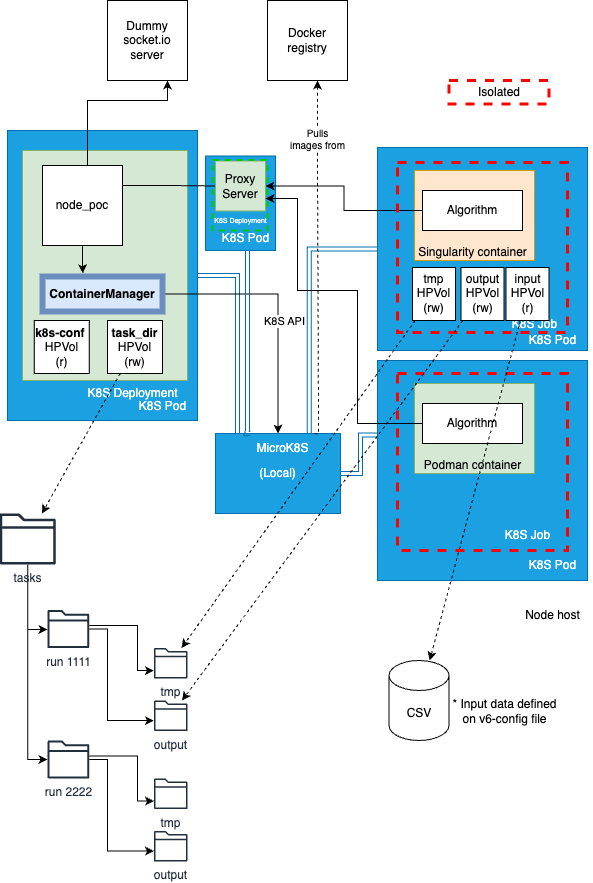

The diagram above was exported from draw.io. Its source (the exported page's mxGraphModel, read from the mxfile embedded in the PNG):
<mxGraphModel dx="1578" dy="1143" grid="1" gridSize="10" guides="1" tooltips="1" connect="1" arrows="1" fold="1" page="1" pageScale="1" pageWidth="1654" pageHeight="2336" math="0" shadow="0">
  <root>
    <mxCell id="0" />
    <mxCell id="1" parent="0" />
    <mxCell id="2" value="" style="rounded=0;whiteSpace=wrap;html=1;fillColor=#1ba1e2;fontColor=#ffffff;strokeColor=#006EAF;" vertex="1" parent="1">
      <mxGeometry x="1038" y="1585.5" width="70" height="94.5" as="geometry" />
    </mxCell>
    <mxCell id="3" style="edgeStyle=orthogonalEdgeStyle;rounded=0;orthogonalLoop=1;jettySize=auto;html=1;entryX=0.75;entryY=0;entryDx=0;entryDy=0;shape=link;fillColor=#1ba1e2;strokeColor=#006EAF;" edge="1" source="4" target="30" parent="1">
      <mxGeometry relative="1" as="geometry" />
    </mxCell>
    <mxCell id="4" value="" style="rounded=0;whiteSpace=wrap;html=1;fillColor=#1ba1e2;fontColor=#ffffff;strokeColor=#006EAF;" vertex="1" parent="1">
      <mxGeometry x="1210" y="1577" width="210" height="203" as="geometry" />
    </mxCell>
    <mxCell id="5" value="" style="rounded=0;whiteSpace=wrap;html=1;fillColor=#1ba1e2;fontColor=#ffffff;strokeColor=#006EAF;" vertex="1" parent="1">
      <mxGeometry x="840" y="1560" width="190" height="290" as="geometry" />
    </mxCell>
    <mxCell id="6" value="" style="rounded=0;whiteSpace=wrap;html=1;fillColor=#d5e8d4;strokeColor=#82b366;" vertex="1" parent="1">
      <mxGeometry x="855" y="1580" width="165" height="230" as="geometry" />
    </mxCell>
    <mxCell id="7" style="edgeStyle=orthogonalEdgeStyle;rounded=0;orthogonalLoop=1;jettySize=auto;html=1;exitX=1;exitY=0.25;exitDx=0;exitDy=0;entryX=0;entryY=0.5;entryDx=0;entryDy=0;endArrow=none;endFill=0;" edge="1" source="8" target="10" parent="1">
      <mxGeometry relative="1" as="geometry" />
    </mxCell>
    <mxCell id="8" value="node_poc" style="whiteSpace=wrap;html=1;aspect=fixed;" vertex="1" parent="1">
      <mxGeometry x="875" y="1595" width="80" height="80" as="geometry" />
    </mxCell>
    <mxCell id="9" style="edgeStyle=orthogonalEdgeStyle;rounded=0;orthogonalLoop=1;jettySize=auto;html=1;entryX=0.75;entryY=1;entryDx=0;entryDy=0;exitX=0.5;exitY=0;exitDx=0;exitDy=0;" edge="1" source="8" target="11" parent="1">
      <mxGeometry relative="1" as="geometry">
        <Array as="points">
          <mxPoint x="920" y="1595" />
          <mxPoint x="920" y="1530" />
          <mxPoint x="1000" y="1530" />
        </Array>
        <mxPoint x="920" y="1590" as="sourcePoint" />
      </mxGeometry>
    </mxCell>
    <mxCell id="10" value="Proxy Server" style="whiteSpace=wrap;html=1;aspect=fixed;fillColor=#d5e8d4;strokeColor=#82b366;" vertex="1" parent="1">
      <mxGeometry x="1048" y="1590.5" width="50" height="50" as="geometry" />
    </mxCell>
    <mxCell id="11" value="Dummy &lt;br&gt;socket.io&lt;br&gt;server" style="whiteSpace=wrap;html=1;aspect=fixed;" vertex="1" parent="1">
      <mxGeometry x="940" y="1430" width="80" height="80" as="geometry" />
    </mxCell>
    <mxCell id="12" value="" style="rounded=0;whiteSpace=wrap;html=1;fillColor=#ffe6cc;strokeColor=#d79b00;" vertex="1" parent="1">
      <mxGeometry x="1247" y="1600" width="120" height="90" as="geometry" />
    </mxCell>
    <mxCell id="13" value="Singularity container" style="text;html=1;align=center;verticalAlign=middle;resizable=0;points=[];autosize=1;strokeColor=none;fillColor=none;" vertex="1" parent="1">
      <mxGeometry x="1240" y="1667" width="130" height="30" as="geometry" />
    </mxCell>
    <mxCell id="14" style="edgeStyle=orthogonalEdgeStyle;rounded=0;orthogonalLoop=1;jettySize=auto;html=1;entryX=1;entryY=0.5;entryDx=0;entryDy=0;" edge="1" source="15" target="10" parent="1">
      <mxGeometry relative="1" as="geometry" />
    </mxCell>
    <mxCell id="15" value="Algorithm" style="rounded=0;whiteSpace=wrap;html=1;" vertex="1" parent="1">
      <mxGeometry x="1255" y="1620" width="100" height="40" as="geometry" />
    </mxCell>
    <mxCell id="16" value="K8S Pod" style="text;html=1;align=center;verticalAlign=middle;resizable=0;points=[];autosize=1;strokeColor=none;fillColor=none;fontColor=#FFFFFF;" vertex="1" parent="1">
      <mxGeometry x="960" y="1820.5" width="70" height="30" as="geometry" />
    </mxCell>
    <mxCell id="17" value="K8S Deployment" style="text;html=1;align=center;verticalAlign=middle;resizable=0;points=[];autosize=1;strokeColor=none;fillColor=none;fontColor=#FFFFFF;" vertex="1" parent="1">
      <mxGeometry x="910" y="1808" width="110" height="30" as="geometry" />
    </mxCell>
    <mxCell id="18" value="" style="rounded=0;whiteSpace=wrap;html=1;dashed=1;fillColor=none;strokeColor=#FF0000;strokeWidth=3;" vertex="1" parent="1">
      <mxGeometry x="1230" y="1592" width="170" height="170" as="geometry" />
    </mxCell>
    <mxCell id="19" value="K8S Job" style="text;html=1;align=center;verticalAlign=middle;resizable=0;points=[];autosize=1;strokeColor=none;fillColor=none;fontColor=#FFFFFF;" vertex="1" parent="1">
      <mxGeometry x="1332" y="1738.5" width="70" height="30" as="geometry" />
    </mxCell>
    <mxCell id="20" value="K8S Pod" style="text;html=1;align=center;verticalAlign=middle;resizable=0;points=[];autosize=1;strokeColor=none;fillColor=none;fontColor=#FFFFFF;" vertex="1" parent="1">
      <mxGeometry x="1350" y="1754.5" width="70" height="30" as="geometry" />
    </mxCell>
    <mxCell id="21" value="" style="rounded=0;whiteSpace=wrap;html=1;fillColor=#1ba1e2;fontColor=#ffffff;strokeColor=#006EAF;" vertex="1" parent="1">
      <mxGeometry x="1210" y="1790" width="210" height="220" as="geometry" />
    </mxCell>
    <mxCell id="22" value="" style="rounded=0;whiteSpace=wrap;html=1;fillColor=#d5e8d4;strokeColor=#82b366;" vertex="1" parent="1">
      <mxGeometry x="1247" y="1813" width="120" height="90" as="geometry" />
    </mxCell>
    <mxCell id="23" value="Podman container" style="text;html=1;align=center;verticalAlign=middle;resizable=0;points=[];autosize=1;strokeColor=none;fillColor=none;" vertex="1" parent="1">
      <mxGeometry x="1245" y="1880" width="120" height="30" as="geometry" />
    </mxCell>
    <mxCell id="24" style="edgeStyle=orthogonalEdgeStyle;rounded=0;orthogonalLoop=1;jettySize=auto;html=1;entryX=1;entryY=0.75;entryDx=0;entryDy=0;" edge="1" source="25" target="10" parent="1">
      <mxGeometry relative="1" as="geometry">
        <Array as="points">
          <mxPoint x="1190" y="1853" />
          <mxPoint x="1190" y="1720" />
          <mxPoint x="1130" y="1720" />
          <mxPoint x="1130" y="1628" />
        </Array>
      </mxGeometry>
    </mxCell>
    <mxCell id="25" value="Algorithm" style="rounded=0;whiteSpace=wrap;html=1;" vertex="1" parent="1">
      <mxGeometry x="1255" y="1833" width="100" height="40" as="geometry" />
    </mxCell>
    <mxCell id="26" style="edgeStyle=orthogonalEdgeStyle;rounded=0;orthogonalLoop=1;jettySize=auto;html=1;shape=link;fillColor=#1ba1e2;strokeColor=#006EAF;exitX=0.001;exitY=0.339;exitDx=0;exitDy=0;exitPerimeter=0;" edge="1" source="21" target="30" parent="1">
      <mxGeometry relative="1" as="geometry">
        <mxPoint x="1210" y="1863" as="sourcePoint" />
        <Array as="points">
          <mxPoint x="1193" y="1865" />
          <mxPoint x="1193" y="1903" />
        </Array>
      </mxGeometry>
    </mxCell>
    <mxCell id="27" value="" style="rounded=0;whiteSpace=wrap;html=1;dashed=1;fillColor=none;strokeColor=#FF0000;shadow=0;glass=0;strokeWidth=3;" vertex="1" parent="1">
      <mxGeometry x="1230" y="1803" width="170" height="177" as="geometry" />
    </mxCell>
    <mxCell id="28" value="K8S Job" style="text;html=1;align=center;verticalAlign=middle;resizable=0;points=[];autosize=1;strokeColor=none;fillColor=none;fontColor=#FFFFFF;" vertex="1" parent="1">
      <mxGeometry x="1325" y="1950" width="70" height="30" as="geometry" />
    </mxCell>
    <mxCell id="29" value="K8S Pod" style="text;html=1;align=center;verticalAlign=middle;resizable=0;points=[];autosize=1;strokeColor=none;fillColor=none;fontColor=#FFFFFF;" vertex="1" parent="1">
      <mxGeometry x="1350" y="1980" width="70" height="30" as="geometry" />
    </mxCell>
    <mxCell id="30" value="(Local)" style="rounded=0;whiteSpace=wrap;html=1;fillColor=#1ba1e2;fontColor=#ffffff;strokeColor=#006EAF;" vertex="1" parent="1">
      <mxGeometry x="1048" y="1863" width="125" height="80" as="geometry" />
    </mxCell>
    <mxCell id="31" value="MicroK8S" style="text;html=1;align=center;verticalAlign=middle;resizable=0;points=[];autosize=1;strokeColor=none;fillColor=none;fontColor=#FFFFFF;" vertex="1" parent="1">
      <mxGeometry x="1075" y="1863" width="80" height="30" as="geometry" />
    </mxCell>
    <mxCell id="32" style="edgeStyle=orthogonalEdgeStyle;rounded=0;orthogonalLoop=1;jettySize=auto;html=1;shape=link;fillColor=#1ba1e2;strokeColor=#006EAF;" edge="1" source="5" target="30" parent="1">
      <mxGeometry relative="1" as="geometry">
        <Array as="points">
          <mxPoint x="1070" y="1705" />
        </Array>
      </mxGeometry>
    </mxCell>
    <mxCell id="33" style="edgeStyle=orthogonalEdgeStyle;rounded=0;orthogonalLoop=1;jettySize=auto;html=1;entryX=0.5;entryY=0;entryDx=0;entryDy=0;" edge="1" source="35" target="30" parent="1">
      <mxGeometry relative="1" as="geometry" />
    </mxCell>
    <mxCell id="34" value="K8S API" style="edgeLabel;html=1;align=center;verticalAlign=middle;resizable=0;points=[];" vertex="1" connectable="0" parent="33">
      <mxGeometry x="-0.052" relative="1" as="geometry">
        <mxPoint x="6" y="21" as="offset" />
      </mxGeometry>
    </mxCell>
    <mxCell id="35" value="ContainerManager" style="rounded=0;whiteSpace=wrap;html=1;fillColor=#dae8fc;strokeColor=#6c8ebf;fontStyle=1;strokeWidth=6;" vertex="1" parent="1">
      <mxGeometry x="875" y="1706" width="120" height="35" as="geometry" />
    </mxCell>
    <mxCell id="36" style="edgeStyle=orthogonalEdgeStyle;rounded=0;orthogonalLoop=1;jettySize=auto;html=1;entryX=0.337;entryY=-0.093;entryDx=0;entryDy=0;entryPerimeter=0;" edge="1" source="8" target="35" parent="1">
      <mxGeometry relative="1" as="geometry">
        <mxPoint x="914.24" y="1694.7600000000002" as="targetPoint" />
      </mxGeometry>
    </mxCell>
    <mxCell id="37" style="rounded=0;orthogonalLoop=1;jettySize=auto;html=1;dashed=1;" edge="1" source="38" target="54" parent="1">
      <mxGeometry relative="1" as="geometry" />
    </mxCell>
    <mxCell id="38" value="tmp&lt;br&gt;HPVol&lt;br&gt;(rw)" style="rounded=0;whiteSpace=wrap;html=1;" vertex="1" parent="1">
      <mxGeometry x="1245" y="1697" width="43" height="53" as="geometry" />
    </mxCell>
    <mxCell id="39" value="Docker&lt;br&gt;registry" style="whiteSpace=wrap;html=1;aspect=fixed;" vertex="1" parent="1">
      <mxGeometry x="1100" y="1430" width="80" height="80" as="geometry" />
    </mxCell>
    <mxCell id="40" style="edgeStyle=orthogonalEdgeStyle;rounded=0;orthogonalLoop=1;jettySize=auto;html=1;entryX=0.895;entryY=0.01;entryDx=0;entryDy=0;entryPerimeter=0;endArrow=none;endFill=0;startArrow=classic;startFill=1;dashed=1;" edge="1" source="39" target="31" parent="1">
      <mxGeometry relative="1" as="geometry">
        <mxPoint x="1150" y="1860" as="targetPoint" />
        <Array as="points">
          <mxPoint x="1150" y="1600" />
          <mxPoint x="1151" y="1600" />
        </Array>
      </mxGeometry>
    </mxCell>
    <mxCell id="41" value="Pulls&lt;br style=&quot;font-size: 10px;&quot;&gt;images from" style="edgeLabel;html=1;align=center;verticalAlign=middle;resizable=0;points=[];fontSize=10;" vertex="1" connectable="0" parent="40">
      <mxGeometry x="-0.84" relative="1" as="geometry">
        <mxPoint x="-1" y="28" as="offset" />
      </mxGeometry>
    </mxCell>
    <mxCell id="42" value="" style="rounded=0;whiteSpace=wrap;html=1;dashed=1;fillColor=none;strokeColor=#00CC00;strokeWidth=2;" vertex="1" parent="1">
      <mxGeometry x="1045" y="1589.5" width="55" height="70.5" as="geometry" />
    </mxCell>
    <mxCell id="43" value="K8S Deployment" style="text;html=1;align=center;verticalAlign=middle;resizable=0;points=[];autosize=1;strokeColor=none;fillColor=none;fontColor=#FFFFFF;fontSize=7;" vertex="1" parent="1">
      <mxGeometry x="1033" y="1640.5" width="80" height="20" as="geometry" />
    </mxCell>
    <mxCell id="44" value="K8S Pod" style="text;html=1;align=center;verticalAlign=middle;resizable=0;points=[];autosize=1;strokeColor=none;fillColor=none;fontColor=#FFFFFF;" vertex="1" parent="1">
      <mxGeometry x="1043" y="1653" width="70" height="30" as="geometry" />
    </mxCell>
    <mxCell id="45" style="edgeStyle=orthogonalEdgeStyle;rounded=0;orthogonalLoop=1;jettySize=auto;html=1;shape=link;fillColor=#1ba1e2;strokeColor=#006EAF;entryX=0.098;entryY=0.003;entryDx=0;entryDy=0;entryPerimeter=0;" edge="1" target="31" parent="1">
      <mxGeometry relative="1" as="geometry">
        <mxPoint x="1080" y="1680" as="sourcePoint" />
        <mxPoint x="1080" y="1860" as="targetPoint" />
        <Array as="points">
          <mxPoint x="1080" y="1860" />
          <mxPoint x="1079" y="1860" />
        </Array>
      </mxGeometry>
    </mxCell>
    <mxCell id="46" value="Isolated" style="rounded=0;whiteSpace=wrap;html=1;dashed=1;fillColor=none;strokeColor=#FF0000;strokeWidth=3;" vertex="1" parent="1">
      <mxGeometry x="1281.5" y="1510" width="100" height="23.5" as="geometry" />
    </mxCell>
    <mxCell id="47" value="Node host" style="text;html=1;align=center;verticalAlign=middle;resizable=0;points=[];autosize=1;strokeColor=none;fillColor=none;" vertex="1" parent="1">
      <mxGeometry x="1345" y="2030" width="80" height="30" as="geometry" />
    </mxCell>
    <mxCell id="48" style="edgeStyle=orthogonalEdgeStyle;rounded=0;orthogonalLoop=1;jettySize=auto;html=1;" edge="1" source="50" target="53" parent="1">
      <mxGeometry relative="1" as="geometry">
        <Array as="points">
          <mxPoint x="860" y="2059" />
        </Array>
      </mxGeometry>
    </mxCell>
    <mxCell id="49" style="edgeStyle=orthogonalEdgeStyle;rounded=0;orthogonalLoop=1;jettySize=auto;html=1;" edge="1" source="50" target="58" parent="1">
      <mxGeometry relative="1" as="geometry">
        <Array as="points">
          <mxPoint x="860" y="2189" />
        </Array>
      </mxGeometry>
    </mxCell>
    <mxCell id="50" value="tasks" style="sketch=0;outlineConnect=0;fontColor=#232F3E;gradientColor=none;fillColor=#232F3D;strokeColor=none;dashed=0;verticalLabelPosition=bottom;verticalAlign=top;align=center;html=1;fontSize=12;fontStyle=0;aspect=fixed;pointerEvents=1;shape=mxgraph.aws4.folder;" vertex="1" parent="1">
      <mxGeometry x="832.21" y="1943" width="56.03" height="51" as="geometry" />
    </mxCell>
    <mxCell id="51" style="edgeStyle=orthogonalEdgeStyle;rounded=0;orthogonalLoop=1;jettySize=auto;html=1;" edge="1" source="53" target="54" parent="1">
      <mxGeometry relative="1" as="geometry">
        <Array as="points">
          <mxPoint x="970" y="2055" />
          <mxPoint x="970" y="2100" />
        </Array>
      </mxGeometry>
    </mxCell>
    <mxCell id="52" style="edgeStyle=orthogonalEdgeStyle;rounded=0;orthogonalLoop=1;jettySize=auto;html=1;" edge="1" source="53" target="55" parent="1">
      <mxGeometry relative="1" as="geometry">
        <Array as="points">
          <mxPoint x="940" y="2059" />
          <mxPoint x="940" y="2150" />
        </Array>
      </mxGeometry>
    </mxCell>
    <mxCell id="53" value="run 1111" style="sketch=0;outlineConnect=0;fontColor=#232F3E;gradientColor=none;fillColor=#232F3D;strokeColor=none;dashed=0;verticalLabelPosition=bottom;verticalAlign=top;align=center;html=1;fontSize=12;fontStyle=0;aspect=fixed;pointerEvents=1;shape=mxgraph.aws4.folder;" vertex="1" parent="1">
      <mxGeometry x="880" y="2039.5" width="41.75" height="38" as="geometry" />
    </mxCell>
    <mxCell id="54" value="tmp" style="sketch=0;outlineConnect=0;fontColor=#232F3E;gradientColor=none;fillColor=#232F3D;strokeColor=none;dashed=0;verticalLabelPosition=bottom;verticalAlign=top;align=center;html=1;fontSize=12;fontStyle=0;aspect=fixed;pointerEvents=1;shape=mxgraph.aws4.folder;" vertex="1" parent="1">
      <mxGeometry x="986.49" y="2077.5" width="33.51" height="30.5" as="geometry" />
    </mxCell>
    <mxCell id="55" value="output" style="sketch=0;outlineConnect=0;fontColor=#232F3E;gradientColor=none;fillColor=#232F3D;strokeColor=none;dashed=0;verticalLabelPosition=bottom;verticalAlign=top;align=center;html=1;fontSize=12;fontStyle=0;aspect=fixed;pointerEvents=1;shape=mxgraph.aws4.folder;" vertex="1" parent="1">
      <mxGeometry x="986.49" y="2130" width="33.51" height="30.5" as="geometry" />
    </mxCell>
    <mxCell id="56" style="edgeStyle=orthogonalEdgeStyle;rounded=0;orthogonalLoop=1;jettySize=auto;html=1;" edge="1" source="58" target="59" parent="1">
      <mxGeometry relative="1" as="geometry">
        <Array as="points">
          <mxPoint x="970" y="2185.5" />
          <mxPoint x="970" y="2230.5" />
        </Array>
      </mxGeometry>
    </mxCell>
    <mxCell id="57" style="edgeStyle=orthogonalEdgeStyle;rounded=0;orthogonalLoop=1;jettySize=auto;html=1;" edge="1" source="58" target="60" parent="1">
      <mxGeometry relative="1" as="geometry">
        <Array as="points">
          <mxPoint x="940" y="2189.5" />
          <mxPoint x="940" y="2280.5" />
        </Array>
      </mxGeometry>
    </mxCell>
    <mxCell id="58" value="run 2222" style="sketch=0;outlineConnect=0;fontColor=#232F3E;gradientColor=none;fillColor=#232F3D;strokeColor=none;dashed=0;verticalLabelPosition=bottom;verticalAlign=top;align=center;html=1;fontSize=12;fontStyle=0;aspect=fixed;pointerEvents=1;shape=mxgraph.aws4.folder;" vertex="1" parent="1">
      <mxGeometry x="880" y="2170" width="41.75" height="38" as="geometry" />
    </mxCell>
    <mxCell id="59" value="tmp" style="sketch=0;outlineConnect=0;fontColor=#232F3E;gradientColor=none;fillColor=#232F3D;strokeColor=none;dashed=0;verticalLabelPosition=bottom;verticalAlign=top;align=center;html=1;fontSize=12;fontStyle=0;aspect=fixed;pointerEvents=1;shape=mxgraph.aws4.folder;" vertex="1" parent="1">
      <mxGeometry x="986.49" y="2208" width="33.51" height="30.5" as="geometry" />
    </mxCell>
    <mxCell id="60" value="output" style="sketch=0;outlineConnect=0;fontColor=#232F3E;gradientColor=none;fillColor=#232F3D;strokeColor=none;dashed=0;verticalLabelPosition=bottom;verticalAlign=top;align=center;html=1;fontSize=12;fontStyle=0;aspect=fixed;pointerEvents=1;shape=mxgraph.aws4.folder;" vertex="1" parent="1">
      <mxGeometry x="986.49" y="2260.5" width="33.51" height="30.5" as="geometry" />
    </mxCell>
    <mxCell id="61" style="rounded=0;orthogonalLoop=1;jettySize=auto;html=1;dashed=1;" edge="1" source="62" target="55" parent="1">
      <mxGeometry relative="1" as="geometry" />
    </mxCell>
    <mxCell id="62" value="output&lt;br&gt;HPVol&lt;br&gt;(rw)" style="rounded=0;whiteSpace=wrap;html=1;" vertex="1" parent="1">
      <mxGeometry x="1293.5" y="1697" width="43" height="53" as="geometry" />
    </mxCell>
    <mxCell id="63" value="CSV" style="shape=cylinder3;whiteSpace=wrap;html=1;boundedLbl=1;backgroundOutline=1;size=15;" vertex="1" parent="1">
      <mxGeometry x="1221.5" y="2090" width="60" height="80" as="geometry" />
    </mxCell>
    <mxCell id="64" style="rounded=0;orthogonalLoop=1;jettySize=auto;html=1;dashed=1;" edge="1" source="65" target="63" parent="1">
      <mxGeometry relative="1" as="geometry" />
    </mxCell>
    <mxCell id="65" value="input&lt;br&gt;HPVol&lt;br&gt;(r)" style="rounded=0;whiteSpace=wrap;html=1;" vertex="1" parent="1">
      <mxGeometry x="1338.5" y="1697" width="43" height="53" as="geometry" />
    </mxCell>
    <mxCell id="66" style="rounded=0;orthogonalLoop=1;jettySize=auto;html=1;dashed=1;" edge="1" source="67" target="50" parent="1">
      <mxGeometry relative="1" as="geometry" />
    </mxCell>
    <mxCell id="67" value="&lt;b&gt;task_dir&lt;/b&gt;&lt;br&gt;HPVol&lt;br&gt;(rw)" style="rounded=0;whiteSpace=wrap;html=1;" vertex="1" parent="1">
      <mxGeometry x="940" y="1750" width="55" height="53" as="geometry" />
    </mxCell>
    <mxCell id="68" value="&lt;b&gt;k8s-conf&amp;nbsp;&lt;/b&gt;&lt;br&gt;HPVol&lt;br&gt;(r)" style="rounded=0;whiteSpace=wrap;html=1;" vertex="1" parent="1">
      <mxGeometry x="866.75" y="1750" width="55" height="53" as="geometry" />
    </mxCell>
    <mxCell id="69" value="* Input data defined &lt;br&gt;on v6-config file" style="text;html=1;align=center;verticalAlign=middle;resizable=0;points=[];autosize=1;strokeColor=none;fillColor=none;" vertex="1" parent="1">
      <mxGeometry x="1272" y="2120.5" width="130" height="40" as="geometry" />
    </mxCell>
  </root>
</mxGraphModel>